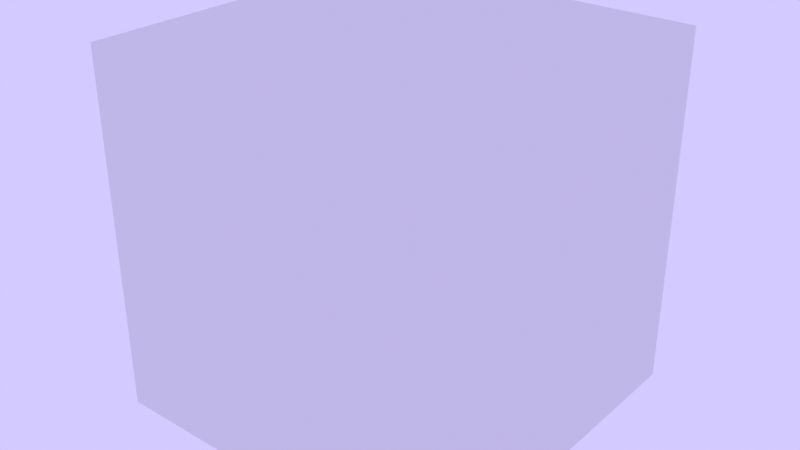 # Source: intro_stage.blend  (saved by Blender 4.1.24; exported with 4.5.12 LTS)
import bpy
from mathutils import Matrix  # noqa: F401  (used for matrix-valued properties, if any)

bpy.ops.wm.read_factory_settings(use_empty=True)
scene = bpy.context.scene
scene.name = 'Scene'

# ---- collections
col_intro_stage = bpy.data.collections.new('intro_stage'); scene.collection.children.link(col_intro_stage)
col_blocks = bpy.data.collections.new('_blocks'); col_intro_stage.children.link(col_blocks)
col_characters = bpy.data.collections.new('_characters'); col_intro_stage.children.link(col_characters)
col_player = bpy.data.collections.new('_player'); col_intro_stage.children.link(col_player)
col_scene = bpy.data.collections.new('_scene'); col_intro_stage.children.link(col_scene)
col_start_point = bpy.data.collections.new('_start_point'); col_intro_stage.children.link(col_start_point)
col_cliff_grass = bpy.data.collections.new('cliff_grass')  # instanced only; not linked into the scene
col_rock = bpy.data.collections.new('rock')  # instanced only; not linked into the scene
col_trex = bpy.data.collections.new('trex')  # instanced only; not linked into the scene
col_triceratops = bpy.data.collections.new('triceratops')  # instanced only; not linked into the scene
col_wolf = bpy.data.collections.new('wolf')  # instanced only; not linked into the scene
col_jack = bpy.data.collections.new('jack')  # instanced only; not linked into the scene
col_stage_forest = bpy.data.collections.new('stage_forest')  # instanced only; not linked into the scene

# ---- world
world_world = bpy.data.worlds.new('World'); scene.world = world_world
world_world.use_nodes = True; world_world.node_tree.nodes.clear()
_N = world_world.node_tree.nodes; _L = world_world.node_tree.links
n0 = _N.new('ShaderNodeOutputWorld'); n0.name = 'World Output'; n0.location = (300, 300)
n1 = _N.new('ShaderNodeBackground'); n1.name = 'Background'; n1.location = (10, 300)
n1.inputs[0].default_value = (0.6524, 0.5899, 1.0, 1.0)
_L.new(n1.outputs[0], n0.inputs[0])
n0.is_active_output = True
world_world.color = (0.05088, 0.05088, 0.05088)
world_world.use_sun_shadow = False
world_world.sun_shadow_jitter_overblur = 0.0

# ---- meshes
me_cube = bpy.data.meshes.new('Cube')
me_cube.from_pydata([(-1.0, -1.0, -1.0), (-1.0, -1.0, 1.0), (-1.0, 1.0, -1.0), (-1.0, 1.0, 1.0), (1.0, -1.0, -1.0), (1.0, -1.0, 1.0), (1.0, 1.0, -1.0), (1.0, 1.0, 1.0)], [], [(0, 1, 3, 2), (2, 3, 7, 6), (6, 7, 5, 4), (4, 5, 1, 0), (2, 6, 4, 0), (7, 3, 1, 5)])
_uv = me_cube.uv_layers.new(name='UVMap')
_uv.uv.foreach_set('vector', [0.375, 0.0, 0.625, 0.0, 0.625, 0.25, 0.375, 0.25, 0.375, 0.25, 0.625, 0.25, 0.625, 0.5, 0.375, 0.5, 0.375, 0.5, 0.625, 0.5, 0.625, 0.75, 0.375, 0.75, 0.375, 0.75, 0.625, 0.75, 0.625, 1.0, 0.375, 1.0, 0.125, 0.5, 0.375, 0.5, 0.375, 0.75, 0.125, 0.75, 0.625, 0.5, 0.875, 0.5, 0.875, 0.75, 0.625, 0.75])
me_cube.update()

# ---- objects
ob_cube = bpy.data.objects.new('Cube', me_cube)
ob_cliff_grass = bpy.data.objects.new('cliff_grass', None)
ob_cliff_grass_001 = bpy.data.objects.new('cliff_grass.001', None)
ob_cliff_grass_002 = bpy.data.objects.new('cliff_grass.002', None)
ob_cliff_grass_003 = bpy.data.objects.new('cliff_grass.003', None)
ob_cliff_grass_007 = bpy.data.objects.new('cliff_grass.007', None)
ob_cliff_grass_004 = bpy.data.objects.new('cliff_grass.004', None)
ob_rock = bpy.data.objects.new('rock', None)
ob_rock_001 = bpy.data.objects.new('rock.001', None)
ob_rock_002 = bpy.data.objects.new('rock.002', None)
ob_trex = bpy.data.objects.new('trex', None)
ob_trex_003 = bpy.data.objects.new('trex.003', None)
ob_trex_005 = bpy.data.objects.new('trex.005', None)
ob_trex_007 = bpy.data.objects.new('trex.007', None)
ob_trex_008 = bpy.data.objects.new('trex.008', None)
ob_triceratops_001 = bpy.data.objects.new('triceratops.001', None)
ob_triceratops_002 = bpy.data.objects.new('triceratops.002', None)
ob_triceratops_003 = bpy.data.objects.new('triceratops.003', None)
ob_triceratops_004 = bpy.data.objects.new('triceratops.004', None)
ob_triceratops_005 = bpy.data.objects.new('triceratops.005', None)
ob_wolf = bpy.data.objects.new('wolf', None)
ob_player = bpy.data.objects.new('player', None)
ob_stage_forest = bpy.data.objects.new('stage_forest', None)
ob_empty = bpy.data.objects.new('Empty', None)

# ---- transforms, parenting, visibility, modifiers, constraints
ob_cube.location = (0.0, 0.0, 0.0)
ob_cliff_grass.location = (-16.0, 0.0, 10.0)
ob_cliff_grass.instance_type = 'COLLECTION'
ob_cliff_grass_001.location = (-14.0, 0.0, 10.0)
ob_cliff_grass_001.rotation_euler = (0.0, -0.0, -1.199)
ob_cliff_grass_001.instance_type = 'COLLECTION'
ob_cliff_grass_002.location = (-12.0, 0.0, 10.0)
ob_cliff_grass_002.rotation_euler = (0.0, -0.0, -4.086)
ob_cliff_grass_002.instance_type = 'COLLECTION'
ob_cliff_grass_003.location = (-12.0, 0.0, 10.0)
ob_cliff_grass_003.rotation_euler = (0.0, -0.0, -4.086)
ob_cliff_grass_003.instance_type = 'COLLECTION'
ob_cliff_grass_007.location = (-10.0, 0.0, 10.0)
ob_cliff_grass_007.instance_type = 'COLLECTION'
ob_cliff_grass_004.location = (-8.0, 0.0, 10.0)
ob_cliff_grass_004.instance_type = 'COLLECTION'
ob_rock.location = (3.0, 0.0, 10.0)
ob_rock.scale = (3.0, 1.0, 1.0)
ob_rock.instance_type = 'COLLECTION'
ob_rock_001.location = (19.0, 0.0, 12.0)
ob_rock_001.scale = (10.0, 1.0, 1.0)
ob_rock_001.instance_type = 'COLLECTION'
ob_rock_002.location = (43.0, 0.0, 10.0)
ob_rock_002.scale = (10.0, 1.0, 1.0)
ob_rock_002.instance_type = 'COLLECTION'
ob_trex.location = (3.0, 0.0, 11.0)
ob_trex.scale = (0.1, 0.1, 0.1)
ob_trex.instance_type = 'COLLECTION'
ob_trex_003.location = (36.0, 0.0, 11.0)
ob_trex_003.scale = (0.1, 0.1, 0.1)
ob_trex_003.instance_type = 'COLLECTION'
ob_trex_005.location = (47.0, 0.0, 11.0)
ob_trex_005.scale = (0.1, 0.1, 0.1)
ob_trex_005.instance_type = 'COLLECTION'
ob_trex_007.location = (24.0, 0.0, 13.0)
ob_trex_007.scale = (0.1, 0.1, 0.1)
ob_trex_007.instance_type = 'COLLECTION'
ob_trex_008.location = (17.0, 0.0, 13.0)
ob_trex_008.scale = (0.1, 0.1, 0.1)
ob_trex_008.instance_type = 'COLLECTION'
ob_triceratops_001.location = (1.0, 0.0, 11.0)
ob_triceratops_001.scale = (0.2, 0.2, 0.2)
ob_triceratops_001.instance_type = 'COLLECTION'
ob_triceratops_002.location = (13.0, 0.0, 13.0)
ob_triceratops_002.scale = (0.2, 0.2, 0.2)
ob_triceratops_002.instance_type = 'COLLECTION'
ob_triceratops_003.location = (41.0, 0.0, 11.0)
ob_triceratops_003.scale = (0.2, 0.2, 0.2)
ob_triceratops_003.instance_type = 'COLLECTION'
ob_triceratops_004.location = (38.0, 0.0, 11.0)
ob_triceratops_004.scale = (0.2, 0.2, 0.2)
ob_triceratops_004.instance_type = 'COLLECTION'
ob_triceratops_005.location = (20.0, 0.0, 13.0)
ob_triceratops_005.scale = (0.2, 0.2, 0.2)
ob_triceratops_005.instance_type = 'COLLECTION'
ob_wolf.location = (-4.0, 0.0, 10.0)
ob_wolf.scale = (0.5, 0.5, 0.5)
ob_wolf.instance_type = 'COLLECTION'
ob_player.location = (-14.0, 0.0, 11.0)
ob_player.scale = (0.25, 0.25, 0.25)
ob_player.instance_type = 'COLLECTION'
ob_stage_forest.location = (0.0, 0.0, 0.0)
ob_stage_forest.instance_type = 'COLLECTION'
ob_empty.location = (-15.0, 0.0, 41.0)
ob_cliff_grass.instance_collection = col_cliff_grass
ob_cliff_grass_001.instance_collection = col_cliff_grass
ob_cliff_grass_002.instance_collection = col_cliff_grass
ob_cliff_grass_003.instance_collection = col_cliff_grass
ob_cliff_grass_007.instance_collection = col_cliff_grass
ob_cliff_grass_004.instance_collection = col_cliff_grass
ob_rock.instance_collection = col_rock
ob_rock_001.instance_collection = col_rock
ob_rock_002.instance_collection = col_rock
ob_trex.instance_collection = col_trex
ob_trex_003.instance_collection = col_trex
ob_trex_005.instance_collection = col_trex
ob_trex_007.instance_collection = col_trex
ob_trex_008.instance_collection = col_trex
ob_triceratops_001.instance_collection = col_triceratops
ob_triceratops_002.instance_collection = col_triceratops
ob_triceratops_003.instance_collection = col_triceratops
ob_triceratops_004.instance_collection = col_triceratops
ob_triceratops_005.instance_collection = col_triceratops
ob_wolf.instance_collection = col_wolf
ob_player.instance_collection = col_jack
ob_stage_forest.instance_collection = col_stage_forest

# ---- collection membership
col_intro_stage.objects.link(ob_cube)
col_blocks.objects.link(ob_cliff_grass)
col_blocks.objects.link(ob_cliff_grass_001)
col_blocks.objects.link(ob_cliff_grass_002)
col_blocks.objects.link(ob_cliff_grass_003)
col_blocks.objects.link(ob_cliff_grass_007)
col_blocks.objects.link(ob_cliff_grass_004)
col_blocks.objects.link(ob_rock)
col_blocks.objects.link(ob_rock_001)
col_blocks.objects.link(ob_rock_002)
col_characters.objects.link(ob_trex)
col_characters.objects.link(ob_trex_003)
col_characters.objects.link(ob_trex_005)
col_characters.objects.link(ob_trex_007)
col_characters.objects.link(ob_trex_008)
col_characters.objects.link(ob_triceratops_001)
col_characters.objects.link(ob_triceratops_002)
col_characters.objects.link(ob_triceratops_003)
col_characters.objects.link(ob_triceratops_004)
col_characters.objects.link(ob_triceratops_005)
col_characters.objects.link(ob_wolf)
col_player.objects.link(ob_player)
col_scene.objects.link(ob_stage_forest)
col_start_point.objects.link(ob_empty)

# ---- scene / render settings (as saved in the file)
scene.frame_start = 1; scene.frame_end = 250; scene.frame_set(1)
scene.render.engine = 'BLENDER_EEVEE_NEXT'
scene.cycles.sampling_pattern = 'TABULATED_SOBOL'
scene.eevee.ray_tracing_options.trace_max_roughness = 0.0
scene.view_settings.look = 'High Contrast'
scene.view_settings.view_transform = 'Standard'
bpy.context.view_layer.update()

# ---- added for rendering (the .blend has no active camera): camera
cam_auto = bpy.data.cameras.new('AutoCamera')
cam_auto.lens = 50.0
cam_auto.sensor_width = 36.0
cam_auto.clip_end = 1000.0
ob_auto_camera = bpy.data.objects.new('AutoCamera', cam_auto)
scene.collection.objects.link(ob_auto_camera)
ob_auto_camera.location = (3.20507, -3.84609, 2.56406)
ob_auto_camera.rotation_euler = (1.09748, -7.21219e-08, 0.694738)
scene.camera = ob_auto_camera
bpy.context.view_layer.update()

